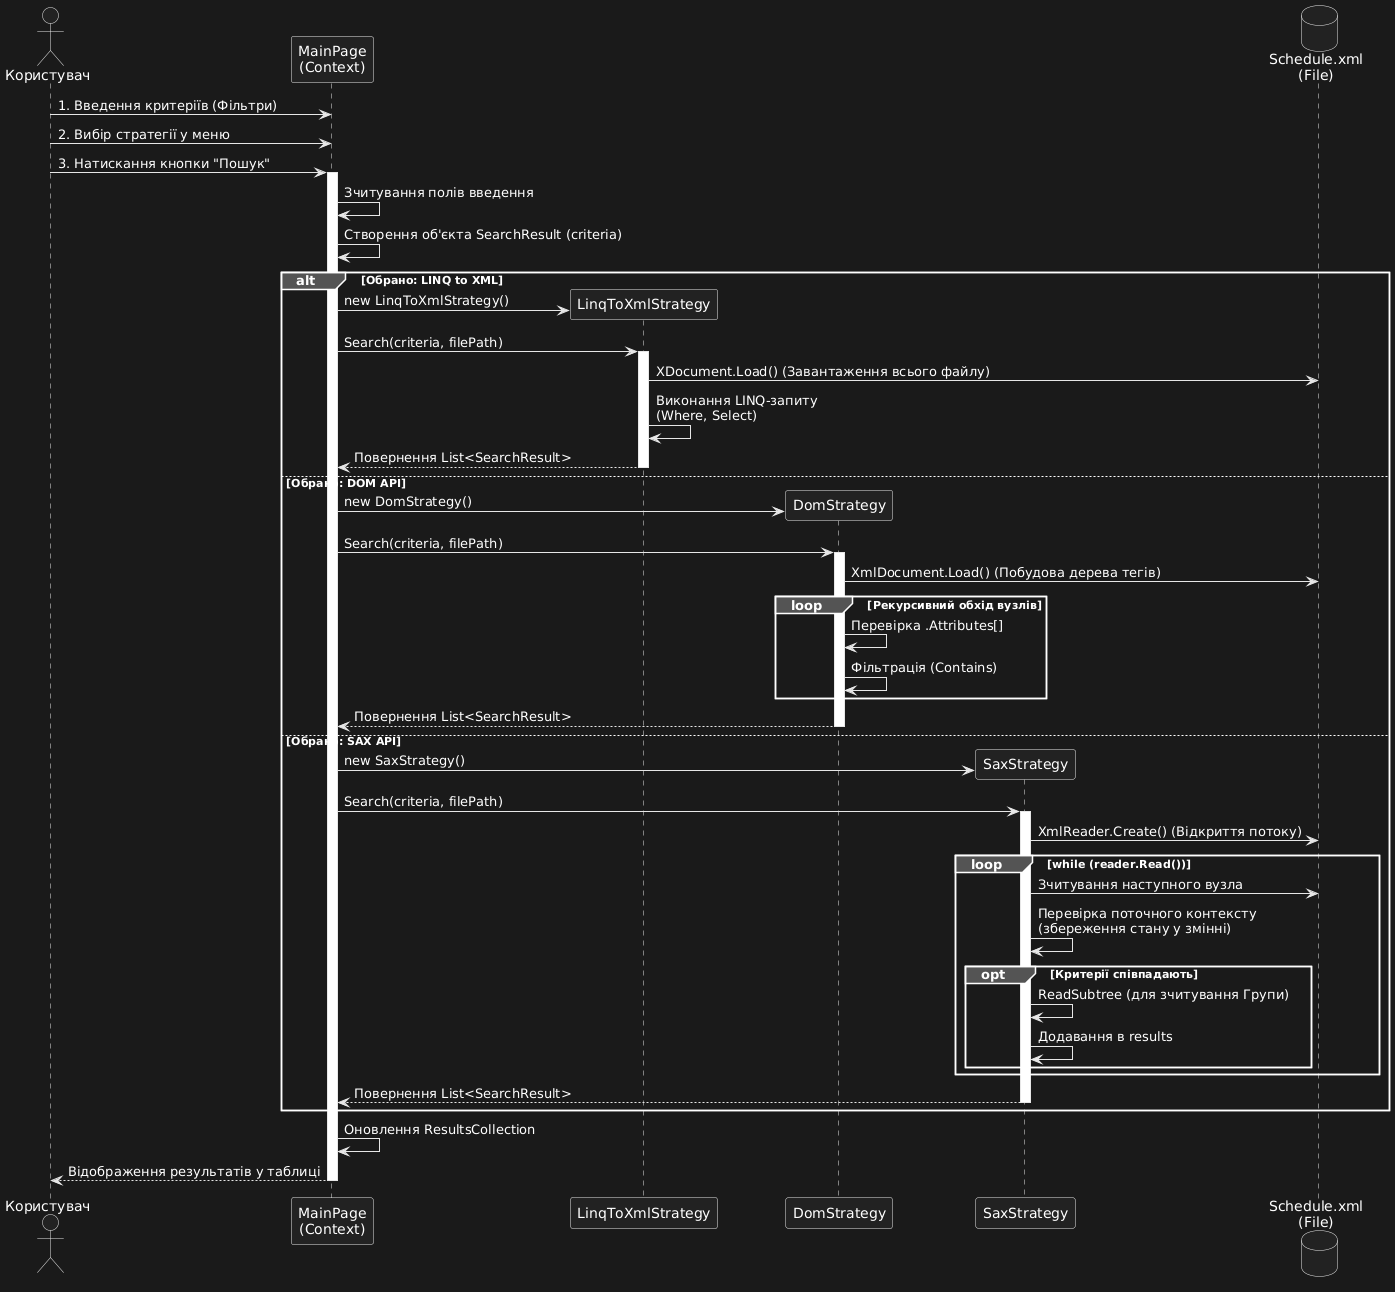

The diagram above was rendered by PlantUML. Its source (embedded in the PNG):
@startuml
actor "Користувач" as User
participant "MainPage\n(Context)" as UI
participant "LinqToXmlStrategy" as LINQ
participant "DomStrategy" as DOM
participant "SaxStrategy" as SAX
database "Schedule.xml\n(File)" as XML

User -> UI : 1. Введення критеріїв (Фільтри)
User -> UI : 2. Вибір стратегії у меню
User -> UI : 3. Натискання кнопки "Пошук"

activate UI
    UI -> UI : Зчитування полів введення
    UI -> UI : Створення об'єкта SearchResult (criteria)

    alt Обрано: LINQ to XML
        create LINQ
        UI -> LINQ : new LinqToXmlStrategy()
        UI -> LINQ : Search(criteria, filePath)
        activate LINQ
            LINQ -> XML : XDocument.Load() (Завантаження всього файлу)
            LINQ -> LINQ : Виконання LINQ-запиту\n(Where, Select)
            LINQ --> UI : Повернення List<SearchResult>
        deactivate LINQ

    else Обрано: DOM API
        create DOM
        UI -> DOM : new DomStrategy()
        UI -> DOM : Search(criteria, filePath)
        activate DOM
            DOM -> XML : XmlDocument.Load() (Побудова дерева тегів)
            loop Рекурсивний обхід вузлів
                DOM -> DOM : Перевірка .Attributes[]
                DOM -> DOM : Фільтрація (Contains)
            end
            DOM --> UI : Повернення List<SearchResult>
        deactivate DOM

    else Обрано: SAX API
        create SAX
        UI -> SAX : new SaxStrategy()
        UI -> SAX : Search(criteria, filePath)
        activate SAX
            SAX -> XML : XmlReader.Create() (Відкриття потоку)
            loop while (reader.Read())
                SAX -> XML : Зчитування наступного вузла
                SAX -> SAX : Перевірка поточного контексту\n(збереження стану у змінні)
                opt Критерії співпадають
                    SAX -> SAX : ReadSubtree (для зчитування Групи)
                    SAX -> SAX : Додавання в results
                end
            end
            SAX --> UI : Повернення List<SearchResult>
        deactivate SAX
    end

    UI -> UI : Оновлення ResultsCollection
    UI --> User : Відображення результатів у таблиці
deactivate UI
@enduml